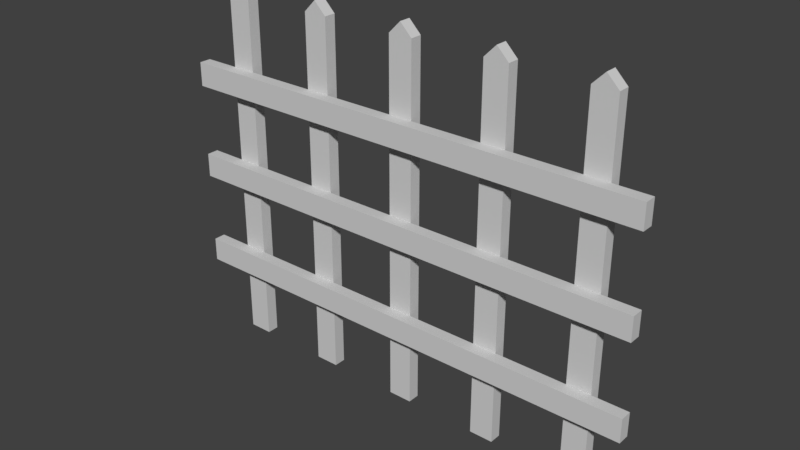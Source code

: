 # Source: fence.blend  (saved by Blender 2.79.0; exported with 4.5.12 LTS)
import bpy
from mathutils import Matrix  # noqa: F401  (used for matrix-valued properties, if any)

bpy.ops.wm.read_factory_settings(use_empty=True)
scene = bpy.context.scene
scene.name = 'Scene'

# ---- collections
col_collection_4 = bpy.data.collections.new('Collection 4'); scene.collection.children.link(col_collection_4)

# ---- materials (node trees are filled in below, after node groups)
mat_fence = bpy.data.materials.new('fence')
mat_fence.alpha_threshold = 0.0
mat_fence.use_transparent_shadow = False
mat_fence.diffuse_color = (0.6383, 0.6383, 0.6383, 1.0)
mat_fence.roughness = 0.5

# ---- material node trees

# ---- world
world_world = bpy.data.worlds.new('World'); scene.world = world_world
world_world.color = (0.05088, 0.05088, 0.05088)
world_world.use_sun_shadow = False
world_world.sun_shadow_jitter_overblur = 0.0
world_world.cycles.sampling_method = 'MANUAL'

# ---- meshes
me_cube_078 = bpy.data.meshes.new('Cube.078')
me_cube_078.from_pydata([(-1.933, 1.0, -1.0), (-1.933, 1.0, 1.0), (-1.933, 3.0, -1.0), (-1.933, 3.0, 1.0), (0.06667, 1.0, -1.0), (0.06667, 1.0, 1.0), (0.06667, 3.0, -1.0), (0.06667, 3.0, 1.0), (-2.0, 3.0, 3.128e-06), (-2.0, 1.0, 2.979e-06), (-1.933, 1.0, -17.0), (-1.933, 1.0, -15.0), (-1.933, 3.0, -17.0), (-1.933, 3.0, -15.0), (0.06667, 1.0, -17.0), (0.06667, 1.0, -15.0), (0.06667, 3.0, -17.0), (0.06667, 3.0, -15.0), (-2.0, 3.0, -16.0), (-2.0, 1.0, -16.0), (-1.933, 1.0, -9.0), (-1.933, 1.0, -7.0), (-1.933, 3.0, -9.0), (-1.933, 3.0, -7.0), (0.06667, 1.0, -9.0), (0.06667, 1.0, -7.0), (0.06667, 3.0, -9.0), (0.06667, 3.0, -7.0), (-2.0, 3.0, -8.0), (-2.0, 1.0, -8.0), (-1.933, 1.0, 15.0), (-1.933, 1.0, 17.0), (-1.933, 3.0, 15.0), (-1.933, 3.0, 17.0), (0.06667, 1.0, 15.0), (0.06667, 1.0, 17.0), (0.06667, 3.0, 15.0), (0.06667, 3.0, 17.0), (-2.0, 3.0, 16.0), (-2.0, 1.0, 16.0), (-1.933, 1.0, 7.0), (-1.933, 1.0, 9.0), (-1.933, 3.0, 7.0), (-1.933, 3.0, 9.0), (0.06667, 1.0, 7.0), (0.06667, 1.0, 9.0), (0.06667, 3.0, 7.0), (0.06667, 3.0, 9.0), (-2.0, 3.0, 8.0), (-2.0, 1.0, 8.0), (-0.3333, -1.0, -20.0), (-0.4667, -1.0, -20.0), (-0.3333, 1.0, -20.0), (-0.4667, 1.0, -20.0), (-0.3333, -1.0, 20.0), (-0.4667, -1.0, 20.0), (-0.3333, 1.0, 20.0), (-0.4667, 1.0, 20.0), (-0.8667, -1.0, -20.0), (-1.0, -1.0, -20.0), (-0.8667, 1.0, -20.0), (-1.0, 1.0, -20.0), (-0.8667, -1.0, 20.0), (-1.0, -1.0, 20.0), (-0.8667, 1.0, 20.0), (-1.0, 1.0, 20.0), (-1.4, -1.0, -20.0), (-1.533, -1.0, -20.0), (-1.4, 1.0, -20.0), (-1.533, 1.0, -20.0), (-1.4, -1.0, 20.0), (-1.533, -1.0, 20.0), (-1.4, 1.0, 20.0), (-1.533, 1.0, 20.0)], [], [(1, 3, 8, 9), (2, 3, 7, 6), (6, 7, 5, 4), (4, 5, 1, 0), (2, 6, 4, 0), (7, 3, 1, 5), (2, 0, 9, 8), (3, 2, 8), (0, 1, 9), (11, 13, 18, 19), (12, 13, 17, 16), (16, 17, 15, 14), (14, 15, 11, 10), (12, 16, 14, 10), (17, 13, 11, 15), (12, 10, 19, 18), (13, 12, 18), (10, 11, 19), (21, 23, 28, 29), (22, 23, 27, 26), (26, 27, 25, 24), (24, 25, 21, 20), (22, 26, 24, 20), (27, 23, 21, 25), (22, 20, 29, 28), (23, 22, 28), (20, 21, 29), (31, 33, 38, 39), (32, 33, 37, 36), (36, 37, 35, 34), (34, 35, 31, 30), (32, 36, 34, 30), (37, 33, 31, 35), (32, 30, 39, 38), (33, 32, 38), (30, 31, 39), (41, 43, 48, 49), (42, 43, 47, 46), (46, 47, 45, 44), (44, 45, 41, 40), (42, 46, 44, 40), (47, 43, 41, 45), (42, 40, 49, 48), (43, 42, 48), (40, 41, 49), (50, 51, 53, 52), (52, 53, 57, 56), (56, 57, 55, 54), (54, 55, 51, 50), (52, 56, 54, 50), (57, 53, 51, 55), (58, 59, 61, 60), (60, 61, 65, 64), (64, 65, 63, 62), (62, 63, 59, 58), (60, 64, 62, 58), (65, 61, 59, 63), (66, 67, 69, 68), (68, 69, 73, 72), (72, 73, 71, 70), (70, 71, 67, 66), (68, 72, 70, 66), (73, 69, 67, 71)])
me_cube_078.materials.append(mat_fence)
me_cube_078.use_remesh_preserve_volume = False
me_cube_078.use_remesh_preserve_attributes = False
me_cube_078.use_mirror_vertex_groups = False
me_cube_078.update()

# ---- objects
ob_fence_empty = bpy.data.objects.new('fence_empty', None)
ob_fence = bpy.data.objects.new('fence', me_cube_078)

# ---- transforms, parenting, visibility, modifiers, constraints
ob_fence_empty.location = (0.0, 0.0, 0.0)
ob_fence_empty.scale = (25.0, 25.0, 25.0)
ob_fence_empty.empty_image_offset = (0.0, 0.0)
ob_fence_empty.lineart.crease_threshold = 0.0
ob_fence.parent = ob_fence_empty
ob_fence.matrix_parent_inverse = Matrix(((0.04, 0.0, 0.0, 0.0), (0.0, 0.04, 0.0, 0.0), (0.0, 0.0, 0.04, 0.0), (0.0, 0.0, 0.0, 1.0)))
ob_fence.location = (1.137e-13, 0.0, -4.768e-07)
ob_fence.rotation_euler = (-1.344e-07, 1.571, 0.0)
ob_fence.scale = (7.5, 0.25, 0.5)
ob_fence.lineart.crease_threshold = 0.0

# ---- collection membership
col_collection_4.objects.link(ob_fence_empty)
col_collection_4.objects.link(ob_fence)

# ---- scene / render settings (as saved in the file)
scene.frame_start = 1; scene.frame_end = 250; scene.frame_set(92)
scene.render.engine = 'BLENDER_EEVEE_NEXT'
scene.render.resolution_percentage = 50
scene.render.dither_intensity = 0.0
scene.cycles.use_denoising = False
scene.cycles.samples = 128
scene.cycles.sampling_pattern = 'TABULATED_SOBOL'
scene.cycles.use_adaptive_sampling = False
scene.cycles.use_light_tree = False
scene.cycles.blur_glossy = 0.0
scene.cycles.sample_clamp_indirect = 0.0
scene.view_settings.view_transform = 'Standard'
bpy.context.view_layer.update()

# ---- added for rendering (the .blend has no active camera and no usable light): camera, sun
cam_auto = bpy.data.cameras.new('AutoCamera')
cam_auto.lens = 50.0
cam_auto.sensor_width = 36.0
cam_auto.clip_end = 1000.0
ob_auto_camera = bpy.data.objects.new('AutoCamera', cam_auto)
scene.collection.objects.link(ob_auto_camera)
ob_auto_camera.location = (23.4294, -27.8653, 25.9935)
ob_auto_camera.rotation_euler = (1.09748, -7.21219e-08, 0.694738)
scene.camera = ob_auto_camera
light_auto_sun = bpy.data.lights.new('AutoSun', 'SUN')
light_auto_sun.energy = 3.0
light_auto_sun.angle = 0.0523599
ob_auto_sun = bpy.data.objects.new('AutoSun', light_auto_sun)
scene.collection.objects.link(ob_auto_sun)
ob_auto_sun.rotation_euler = (0.872665, 0.174533, 0.523599)
bpy.context.view_layer.update()
